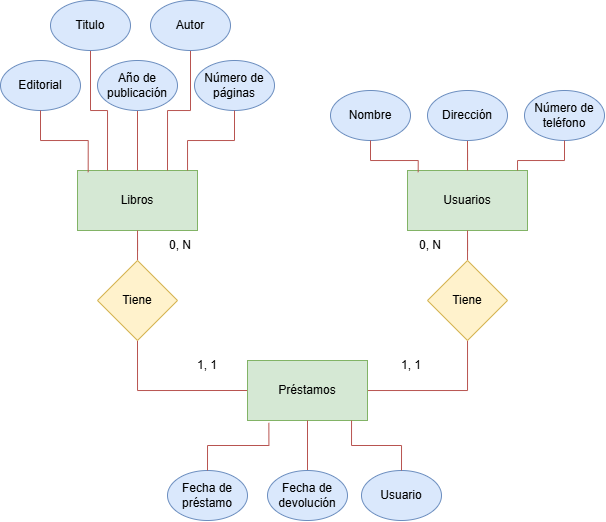

The diagram above was exported from draw.io. Its source (the exported page's mxGraphModel, read from the mxfile embedded in the PNG):
<mxGraphModel dx="514" dy="299" grid="1" gridSize="10" guides="1" tooltips="1" connect="1" arrows="1" fold="1" page="1" pageScale="1" pageWidth="827" pageHeight="1169" background="#FFFFFF" math="0" shadow="0">
  <root>
    <mxCell id="0" />
    <mxCell id="1" parent="0" />
    <mxCell id="aXrm9M7t7L0dvtJOlRcS-1" value="Libros" style="rounded=0;whiteSpace=wrap;html=1;fillColor=#d5e8d4;strokeColor=#82b366;" vertex="1" parent="1">
      <mxGeometry x="217" y="220" width="120" height="60" as="geometry" />
    </mxCell>
    <mxCell id="aXrm9M7t7L0dvtJOlRcS-13" value="" style="edgeStyle=orthogonalEdgeStyle;rounded=0;orthogonalLoop=1;jettySize=auto;html=1;endArrow=none;endFill=0;fillColor=#f8cecc;strokeColor=#b85450;" edge="1" parent="1" source="aXrm9M7t7L0dvtJOlRcS-2" target="aXrm9M7t7L0dvtJOlRcS-1">
      <mxGeometry relative="1" as="geometry" />
    </mxCell>
    <mxCell id="aXrm9M7t7L0dvtJOlRcS-2" value="Año de publicación" style="ellipse;whiteSpace=wrap;html=1;fillColor=#dae8fc;strokeColor=#6c8ebf;" vertex="1" parent="1">
      <mxGeometry x="237" y="110" width="80" height="50" as="geometry" />
    </mxCell>
    <mxCell id="aXrm9M7t7L0dvtJOlRcS-14" style="edgeStyle=orthogonalEdgeStyle;rounded=0;orthogonalLoop=1;jettySize=auto;html=1;entryX=0.75;entryY=0;entryDx=0;entryDy=0;endArrow=none;endFill=0;fillColor=#f8cecc;strokeColor=#b85450;" edge="1" parent="1" source="aXrm9M7t7L0dvtJOlRcS-7" target="aXrm9M7t7L0dvtJOlRcS-1">
      <mxGeometry relative="1" as="geometry" />
    </mxCell>
    <mxCell id="aXrm9M7t7L0dvtJOlRcS-7" value="Autor" style="ellipse;whiteSpace=wrap;html=1;fillColor=#dae8fc;strokeColor=#6c8ebf;" vertex="1" parent="1">
      <mxGeometry x="290" y="50" width="80" height="50" as="geometry" />
    </mxCell>
    <mxCell id="aXrm9M7t7L0dvtJOlRcS-12" style="edgeStyle=orthogonalEdgeStyle;rounded=0;orthogonalLoop=1;jettySize=auto;html=1;entryX=0.25;entryY=0;entryDx=0;entryDy=0;endArrow=none;endFill=0;fillColor=#f8cecc;strokeColor=#b85450;" edge="1" parent="1" source="aXrm9M7t7L0dvtJOlRcS-8" target="aXrm9M7t7L0dvtJOlRcS-1">
      <mxGeometry relative="1" as="geometry" />
    </mxCell>
    <mxCell id="aXrm9M7t7L0dvtJOlRcS-8" value="Titulo" style="ellipse;whiteSpace=wrap;html=1;fillColor=#dae8fc;strokeColor=#6c8ebf;" vertex="1" parent="1">
      <mxGeometry x="190" y="50" width="80" height="50" as="geometry" />
    </mxCell>
    <mxCell id="aXrm9M7t7L0dvtJOlRcS-9" value="Número de páginas" style="ellipse;whiteSpace=wrap;html=1;fillColor=#dae8fc;strokeColor=#6c8ebf;" vertex="1" parent="1">
      <mxGeometry x="334" y="110" width="80" height="50" as="geometry" />
    </mxCell>
    <mxCell id="aXrm9M7t7L0dvtJOlRcS-10" value="Editorial" style="ellipse;whiteSpace=wrap;html=1;fillColor=#dae8fc;strokeColor=#6c8ebf;" vertex="1" parent="1">
      <mxGeometry x="140" y="110" width="80" height="50" as="geometry" />
    </mxCell>
    <mxCell id="aXrm9M7t7L0dvtJOlRcS-11" style="edgeStyle=orthogonalEdgeStyle;rounded=0;orthogonalLoop=1;jettySize=auto;html=1;entryX=0.089;entryY=0.028;entryDx=0;entryDy=0;entryPerimeter=0;endArrow=none;endFill=0;fillColor=#f8cecc;strokeColor=#b85450;" edge="1" parent="1" source="aXrm9M7t7L0dvtJOlRcS-10" target="aXrm9M7t7L0dvtJOlRcS-1">
      <mxGeometry relative="1" as="geometry" />
    </mxCell>
    <mxCell id="aXrm9M7t7L0dvtJOlRcS-15" style="edgeStyle=orthogonalEdgeStyle;rounded=0;orthogonalLoop=1;jettySize=auto;html=1;entryX=0.917;entryY=0;entryDx=0;entryDy=0;entryPerimeter=0;endArrow=none;endFill=0;fillColor=#f8cecc;strokeColor=#b85450;" edge="1" parent="1" source="aXrm9M7t7L0dvtJOlRcS-9" target="aXrm9M7t7L0dvtJOlRcS-1">
      <mxGeometry relative="1" as="geometry" />
    </mxCell>
    <mxCell id="aXrm9M7t7L0dvtJOlRcS-16" value="Usuarios" style="rounded=0;whiteSpace=wrap;html=1;fillColor=#d5e8d4;strokeColor=#82b366;" vertex="1" parent="1">
      <mxGeometry x="547" y="220" width="120" height="60" as="geometry" />
    </mxCell>
    <mxCell id="aXrm9M7t7L0dvtJOlRcS-17" value="" style="edgeStyle=orthogonalEdgeStyle;rounded=0;orthogonalLoop=1;jettySize=auto;html=1;endArrow=none;endFill=0;fillColor=#f8cecc;strokeColor=#b85450;" edge="1" parent="1" source="aXrm9M7t7L0dvtJOlRcS-18" target="aXrm9M7t7L0dvtJOlRcS-16">
      <mxGeometry relative="1" as="geometry" />
    </mxCell>
    <mxCell id="aXrm9M7t7L0dvtJOlRcS-18" value="Dirección" style="ellipse;whiteSpace=wrap;html=1;fillColor=#dae8fc;strokeColor=#6c8ebf;" vertex="1" parent="1">
      <mxGeometry x="567" y="140" width="80" height="50" as="geometry" />
    </mxCell>
    <mxCell id="aXrm9M7t7L0dvtJOlRcS-23" value="Número de teléfono" style="ellipse;whiteSpace=wrap;html=1;fillColor=#dae8fc;strokeColor=#6c8ebf;" vertex="1" parent="1">
      <mxGeometry x="664" y="140" width="80" height="50" as="geometry" />
    </mxCell>
    <mxCell id="aXrm9M7t7L0dvtJOlRcS-24" value="Nombre" style="ellipse;whiteSpace=wrap;html=1;fillColor=#dae8fc;strokeColor=#6c8ebf;" vertex="1" parent="1">
      <mxGeometry x="470" y="140" width="80" height="50" as="geometry" />
    </mxCell>
    <mxCell id="aXrm9M7t7L0dvtJOlRcS-25" style="edgeStyle=orthogonalEdgeStyle;rounded=0;orthogonalLoop=1;jettySize=auto;html=1;entryX=0.089;entryY=0.028;entryDx=0;entryDy=0;entryPerimeter=0;endArrow=none;endFill=0;fillColor=#f8cecc;strokeColor=#b85450;" edge="1" parent="1" source="aXrm9M7t7L0dvtJOlRcS-24" target="aXrm9M7t7L0dvtJOlRcS-16">
      <mxGeometry relative="1" as="geometry" />
    </mxCell>
    <mxCell id="aXrm9M7t7L0dvtJOlRcS-26" style="edgeStyle=orthogonalEdgeStyle;rounded=0;orthogonalLoop=1;jettySize=auto;html=1;entryX=0.917;entryY=0;entryDx=0;entryDy=0;entryPerimeter=0;endArrow=none;endFill=0;fillColor=#f8cecc;strokeColor=#b85450;" edge="1" parent="1" source="aXrm9M7t7L0dvtJOlRcS-23" target="aXrm9M7t7L0dvtJOlRcS-16">
      <mxGeometry relative="1" as="geometry" />
    </mxCell>
    <mxCell id="aXrm9M7t7L0dvtJOlRcS-44" style="edgeStyle=orthogonalEdgeStyle;rounded=0;orthogonalLoop=1;jettySize=auto;html=1;entryX=0.5;entryY=1;entryDx=0;entryDy=0;exitX=0;exitY=0.5;exitDx=0;exitDy=0;endArrow=none;endFill=0;fillColor=#f8cecc;strokeColor=#b85450;" edge="1" parent="1" source="aXrm9M7t7L0dvtJOlRcS-27" target="aXrm9M7t7L0dvtJOlRcS-40">
      <mxGeometry relative="1" as="geometry" />
    </mxCell>
    <mxCell id="aXrm9M7t7L0dvtJOlRcS-47" style="edgeStyle=orthogonalEdgeStyle;rounded=0;orthogonalLoop=1;jettySize=auto;html=1;endArrow=none;endFill=0;fillColor=#f8cecc;strokeColor=#b85450;" edge="1" parent="1" source="aXrm9M7t7L0dvtJOlRcS-27" target="aXrm9M7t7L0dvtJOlRcS-46">
      <mxGeometry relative="1" as="geometry" />
    </mxCell>
    <mxCell id="aXrm9M7t7L0dvtJOlRcS-27" value="Préstamos" style="rounded=0;whiteSpace=wrap;html=1;fillColor=#d5e8d4;strokeColor=#82b366;" vertex="1" parent="1">
      <mxGeometry x="387" y="410" width="120" height="60" as="geometry" />
    </mxCell>
    <mxCell id="aXrm9M7t7L0dvtJOlRcS-42" style="edgeStyle=orthogonalEdgeStyle;rounded=0;orthogonalLoop=1;jettySize=auto;html=1;entryX=0.5;entryY=1;entryDx=0;entryDy=0;endArrow=none;endFill=0;fillColor=#f8cecc;strokeColor=#b85450;" edge="1" parent="1" source="aXrm9M7t7L0dvtJOlRcS-29" target="aXrm9M7t7L0dvtJOlRcS-27">
      <mxGeometry relative="1" as="geometry" />
    </mxCell>
    <mxCell id="aXrm9M7t7L0dvtJOlRcS-29" value="Fecha de devolución" style="ellipse;whiteSpace=wrap;html=1;fillColor=#dae8fc;strokeColor=#6c8ebf;" vertex="1" parent="1">
      <mxGeometry x="407" y="520" width="80" height="50" as="geometry" />
    </mxCell>
    <mxCell id="aXrm9M7t7L0dvtJOlRcS-34" value="Usuario" style="ellipse;whiteSpace=wrap;html=1;fillColor=#dae8fc;strokeColor=#6c8ebf;" vertex="1" parent="1">
      <mxGeometry x="501" y="520" width="80" height="50" as="geometry" />
    </mxCell>
    <mxCell id="aXrm9M7t7L0dvtJOlRcS-35" value="Fecha de préstamo" style="ellipse;whiteSpace=wrap;html=1;fillColor=#dae8fc;strokeColor=#6c8ebf;" vertex="1" parent="1">
      <mxGeometry x="307" y="520" width="80" height="50" as="geometry" />
    </mxCell>
    <mxCell id="aXrm9M7t7L0dvtJOlRcS-45" value="" style="edgeStyle=orthogonalEdgeStyle;rounded=0;orthogonalLoop=1;jettySize=auto;html=1;endArrow=none;endFill=0;fillColor=#f8cecc;strokeColor=#b85450;" edge="1" parent="1" source="aXrm9M7t7L0dvtJOlRcS-40" target="aXrm9M7t7L0dvtJOlRcS-1">
      <mxGeometry relative="1" as="geometry" />
    </mxCell>
    <mxCell id="aXrm9M7t7L0dvtJOlRcS-40" value="Tiene" style="rhombus;whiteSpace=wrap;html=1;fillColor=#fff2cc;strokeColor=#d6b656;" vertex="1" parent="1">
      <mxGeometry x="237" y="310" width="80" height="80" as="geometry" />
    </mxCell>
    <mxCell id="aXrm9M7t7L0dvtJOlRcS-41" style="edgeStyle=orthogonalEdgeStyle;rounded=0;orthogonalLoop=1;jettySize=auto;html=1;entryX=0.178;entryY=1.039;entryDx=0;entryDy=0;entryPerimeter=0;endArrow=none;endFill=0;fillColor=#f8cecc;strokeColor=#b85450;" edge="1" parent="1" source="aXrm9M7t7L0dvtJOlRcS-35" target="aXrm9M7t7L0dvtJOlRcS-27">
      <mxGeometry relative="1" as="geometry" />
    </mxCell>
    <mxCell id="aXrm9M7t7L0dvtJOlRcS-43" style="edgeStyle=orthogonalEdgeStyle;rounded=0;orthogonalLoop=1;jettySize=auto;html=1;entryX=0.867;entryY=1;entryDx=0;entryDy=0;entryPerimeter=0;endArrow=none;endFill=0;fillColor=#f8cecc;strokeColor=#b85450;" edge="1" parent="1" source="aXrm9M7t7L0dvtJOlRcS-34" target="aXrm9M7t7L0dvtJOlRcS-27">
      <mxGeometry relative="1" as="geometry" />
    </mxCell>
    <mxCell id="aXrm9M7t7L0dvtJOlRcS-48" value="" style="edgeStyle=orthogonalEdgeStyle;rounded=0;orthogonalLoop=1;jettySize=auto;html=1;endArrow=none;endFill=0;fillColor=#f8cecc;strokeColor=#b85450;" edge="1" parent="1" source="aXrm9M7t7L0dvtJOlRcS-46" target="aXrm9M7t7L0dvtJOlRcS-16">
      <mxGeometry relative="1" as="geometry" />
    </mxCell>
    <mxCell id="aXrm9M7t7L0dvtJOlRcS-46" value="Tiene" style="rhombus;whiteSpace=wrap;html=1;fillColor=#fff2cc;strokeColor=#d6b656;" vertex="1" parent="1">
      <mxGeometry x="567" y="310" width="80" height="80" as="geometry" />
    </mxCell>
    <mxCell id="aXrm9M7t7L0dvtJOlRcS-49" value="0, N" style="text;html=1;align=center;verticalAlign=middle;whiteSpace=wrap;rounded=0;" vertex="1" parent="1">
      <mxGeometry x="290" y="280" width="60" height="30" as="geometry" />
    </mxCell>
    <mxCell id="aXrm9M7t7L0dvtJOlRcS-50" value="1, 1" style="text;html=1;align=center;verticalAlign=middle;whiteSpace=wrap;rounded=0;" vertex="1" parent="1">
      <mxGeometry x="317" y="400" width="60" height="30" as="geometry" />
    </mxCell>
    <mxCell id="aXrm9M7t7L0dvtJOlRcS-51" value="1, 1" style="text;html=1;align=center;verticalAlign=middle;whiteSpace=wrap;rounded=0;" vertex="1" parent="1">
      <mxGeometry x="521" y="400" width="60" height="30" as="geometry" />
    </mxCell>
    <mxCell id="aXrm9M7t7L0dvtJOlRcS-52" value="0, N" style="text;html=1;align=center;verticalAlign=middle;whiteSpace=wrap;rounded=0;" vertex="1" parent="1">
      <mxGeometry x="540" y="280" width="60" height="30" as="geometry" />
    </mxCell>
  </root>
</mxGraphModel>